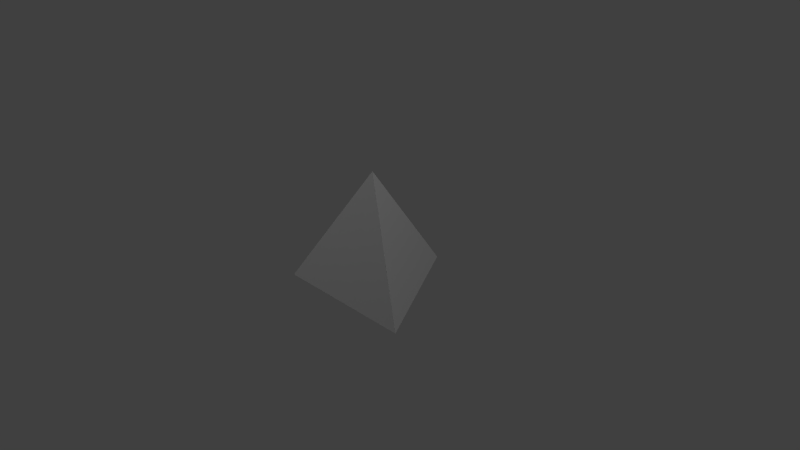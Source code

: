 # Source: Tetrahedron.blend  (saved by Blender 2.71.0; exported with 4.5.12 LTS)
import bpy
from mathutils import Matrix  # noqa: F401  (used for matrix-valued properties, if any)

bpy.ops.wm.read_factory_settings(use_empty=True)
scene = bpy.context.scene
scene.name = 'Scene'

# ---- collections
col_collection_1 = bpy.data.collections.new('Collection 1'); scene.collection.children.link(col_collection_1)

# ---- materials (node trees are filled in below, after node groups)
mat_material_001 = bpy.data.materials.new('Material.001')
mat_material_001.alpha_threshold = 0.0
mat_material_001.use_transparent_shadow = False
mat_material_001.roughness = 0.5
mat_material_001.specular_intensity = 0.0
mat_material_001.line_color = (0.0, 0.0, 0.0, 1.0)

# ---- material node trees

# ---- world
world_world = bpy.data.worlds.new('World'); scene.world = world_world
world_world.color = (0.05088, 0.05088, 0.05088)
world_world.use_sun_shadow = False
world_world.sun_shadow_jitter_overblur = 0.0
world_world.cycles.sampling_method = 'MANUAL'
world_world.cycles.sample_map_resolution = 256

# ---- cameras
cam_camera = bpy.data.cameras.new('Camera')
cam_camera.clip_end = 100.0
cam_camera.lens = 35.0
cam_camera.sensor_width = 32.0
cam_camera.sensor_height = 18.0
cam_camera.ortho_scale = 7.314
cam_camera.dof.focus_distance = 0.0
cam_camera.dof.aperture_fstop = 128.0

# ---- lights
light_lamp_002 = bpy.data.lights.new('Lamp.002', 'POINT')
light_lamp_002.transmission_factor = 0.0
light_lamp_002.cutoff_distance = 30.0
light_lamp_002.energy = 100.0
light_lamp_002.shadow_buffer_clip_start = 1.001
light_lamp_002.shadow_soft_size = 0.1
light_lamp_002.shadow_maximum_resolution = 0.006
light_lamp_002.use_absolute_resolution = True
light_lamp_002.cycles.use_multiple_importance_sampling = False
light_lamp_001 = bpy.data.lights.new('Lamp.001', 'POINT')
light_lamp_001.transmission_factor = 0.0
light_lamp_001.cutoff_distance = 30.0
light_lamp_001.energy = 100.0
light_lamp_001.shadow_buffer_clip_start = 1.001
light_lamp_001.shadow_soft_size = 0.1
light_lamp_001.shadow_maximum_resolution = 0.006
light_lamp_001.use_absolute_resolution = True
light_lamp_001.cycles.use_multiple_importance_sampling = False
light_lamp = bpy.data.lights.new('Lamp', 'POINT')
light_lamp.transmission_factor = 0.0
light_lamp.cutoff_distance = 30.0
light_lamp.energy = 100.0
light_lamp.shadow_buffer_clip_start = 1.001
light_lamp.shadow_soft_size = 0.1
light_lamp.shadow_maximum_resolution = 0.006
light_lamp.use_absolute_resolution = True
light_lamp.cycles.use_multiple_importance_sampling = False

# ---- meshes
me_cube_001 = bpy.data.meshes.new('Cube.001')
me_cube_001.from_pydata([(-2.583e-07, 0.01577, 1.15), (1.0, -0.5616, -0.4829), (-1.0, -0.5616, -0.4829), (-7.749e-07, 1.17, -0.4829)], [], [(1, 0, 2), (1, 3, 0), (3, 2, 0), (2, 3, 1)])
_uv = me_cube_001.uv_layers.new(name='UVMap')
_uv.uv.foreach_set('vector', [0.2973, 0.5012, 0.4972, 0.1635, 0.697, 0.5012, 0.2973, 0.5012, 0.4972, 0.8389, 0.09749, 0.8389, 0.4972, 0.8389, 0.697, 0.5012, 0.8968, 0.8389, 0.697, 0.5012, 0.4972, 0.8389, 0.2973, 0.5012])
me_cube_001.materials.append(mat_material_001)
me_cube_001.use_remesh_preserve_volume = False
me_cube_001.use_remesh_preserve_attributes = False
me_cube_001.use_mirror_vertex_groups = False
me_cube_001.update()

# ---- objects
ob_lamp_002 = bpy.data.objects.new('Lamp.002', light_lamp_002)
ob_lamp_001 = bpy.data.objects.new('Lamp.001', light_lamp_001)
ob_lamp = bpy.data.objects.new('Lamp', light_lamp)
ob_camera = bpy.data.objects.new('Camera', cam_camera)
ob_tetrahedron = bpy.data.objects.new('Tetrahedron', me_cube_001)

# ---- transforms, parenting, visibility, modifiers, constraints
ob_lamp_002.location = (-2.56, -3.592, 5.904)
ob_lamp_002.rotation_euler = (0.6503, 0.05522, 1.866)
ob_lamp_002.lock_rotations_4d = False
ob_lamp_002.empty_display_type = 'ARROWS'
ob_lamp_002.color = (0.0, 0.0, 0.0, 0.0)
ob_lamp_002.lineart.crease_threshold = 0.0
ob_lamp_001.location = (-1.866, 3.564, 5.904)
ob_lamp_001.rotation_euler = (0.6503, 0.05522, 1.866)
ob_lamp_001.lock_rotations_4d = False
ob_lamp_001.empty_display_type = 'ARROWS'
ob_lamp_001.color = (0.0, 0.0, 0.0, 0.0)
ob_lamp_001.lineart.crease_threshold = 0.0
ob_lamp.location = (4.076, 1.005, 5.904)
ob_lamp.rotation_euler = (0.6503, 0.05522, 1.866)
ob_lamp.lock_rotations_4d = False
ob_lamp.empty_display_type = 'ARROWS'
ob_lamp.color = (0.0, 0.0, 0.0, 0.0)
ob_lamp.lineart.crease_threshold = 0.0
ob_camera.location = (7.481, -6.508, 5.344)
ob_camera.rotation_euler = (1.109, 0.01082, 0.8149)
ob_camera.lock_rotations_4d = False
ob_camera.empty_display_type = 'ARROWS'
ob_camera.color = (0.0, 0.0, 0.0, 0.0)
ob_camera.display_type = 'WIRE'
ob_camera.lineart.crease_threshold = 0.0
ob_tetrahedron.location = (0.0, 0.0, 0.0)
ob_tetrahedron.lock_rotations_4d = False
ob_tetrahedron.empty_display_type = 'ARROWS'
ob_tetrahedron.lineart.crease_threshold = 0.0

# ---- collection membership
col_collection_1.objects.link(ob_lamp_002)
col_collection_1.objects.link(ob_lamp_001)
col_collection_1.objects.link(ob_lamp)
col_collection_1.objects.link(ob_camera)
col_collection_1.objects.link(ob_tetrahedron)

# ---- scene / render settings (as saved in the file)
scene.camera = ob_camera
scene.frame_start = 1; scene.frame_end = 250; scene.frame_set(1)
scene.render.engine = 'BLENDER_EEVEE_NEXT'
scene.render.resolution_percentage = 50
scene.render.dither_intensity = 0.0
scene.cycles.use_denoising = False
scene.cycles.samples = 10
scene.cycles.sampling_pattern = 'TABULATED_SOBOL'
scene.cycles.light_sampling_threshold = 0.0
scene.cycles.use_adaptive_sampling = False
scene.cycles.use_light_tree = False
scene.cycles.blur_glossy = 0.0
scene.cycles.volume_bounces = 1
scene.cycles.pixel_filter_type = 'GAUSSIAN'
scene.cycles.sample_clamp_indirect = 0.0
scene.view_settings.view_transform = 'Standard'
bpy.context.view_layer.update()
